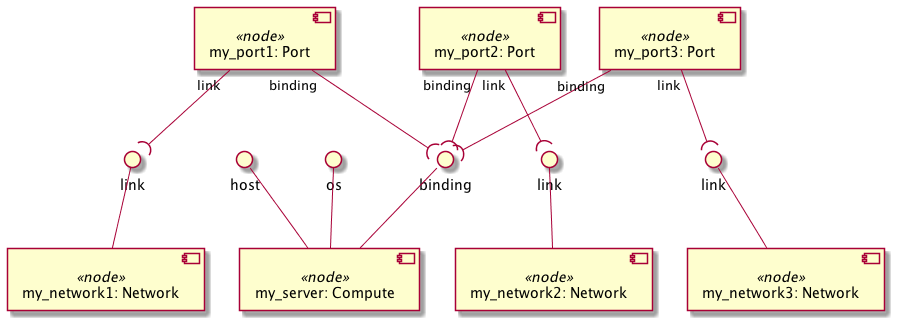

The diagram above was rendered by PlantUML. Its source (embedded in the PNG):
@startuml
skinparam componentStyle uml2

component "my_server: Compute" <<node>> as node_my_server
interface "binding" as node_my_server_binding
node_my_server_binding -- node_my_server
interface "host" as node_my_server_host
node_my_server_host -- node_my_server
interface "os" as node_my_server_os
node_my_server_os -- node_my_server

component "my_network1: Network" <<node>> as node_my_network1
interface "link" as node_my_network1_link
node_my_network1_link -- node_my_network1

component "my_network2: Network" <<node>> as node_my_network2
interface "link" as node_my_network2_link
node_my_network2_link -- node_my_network2

component "my_network3: Network" <<node>> as node_my_network3
interface "link" as node_my_network3_link
node_my_network3_link -- node_my_network3

component "my_port1: Port" <<node>> as node_my_port1

component "my_port2: Port" <<node>> as node_my_port2

component "my_port3: Port" <<node>> as node_my_port3

node_my_port1 "binding" --( node_my_server_binding
node_my_port1 "link" --( node_my_network1_link
node_my_port2 "binding" --( node_my_server_binding
node_my_port2 "link" --( node_my_network2_link
node_my_port3 "binding" --( node_my_server_binding
node_my_port3 "link" --( node_my_network3_link
@enduml